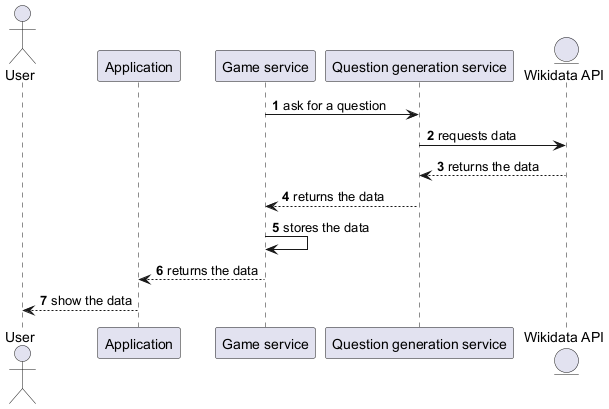

The diagram above was rendered by PlantUML. Its source (embedded in the PNG):
@startuml
autonumber
actor User
participant Application
participant "Game service"
participant "Question generation service"
entity "Wikidata API"

"Game service" -> "Question generation service": ask for a question
"Question generation service" -> "Wikidata API": requests data
"Wikidata API" --> "Question generation service": returns the data
"Question generation service" --> "Game service": returns the data
"Game service" -> "Game service": stores the data
"Game service" --> Application: returns the data
Application --> User: show the data
@enduml